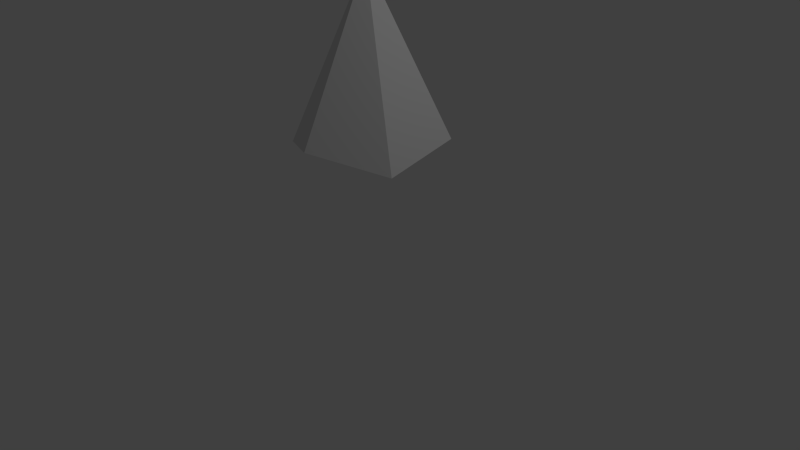 # Source: copaPino.blend  (saved by Blender 2.79.0; exported with 4.5.12 LTS)
import bpy
from mathutils import Matrix  # noqa: F401  (used for matrix-valued properties, if any)

bpy.ops.wm.read_factory_settings(use_empty=True)
scene = bpy.context.scene
scene.name = 'Scene'

# ---- collections
col_collection_1 = bpy.data.collections.new('Collection 1'); scene.collection.children.link(col_collection_1)

# ---- world
world_world = bpy.data.worlds.new('World'); scene.world = world_world
world_world.color = (0.05088, 0.05088, 0.05088)
world_world.use_sun_shadow = False
world_world.sun_shadow_jitter_overblur = 0.0
world_world.cycles.sampling_method = 'NONE'
world_world.cycles.sample_map_resolution = 256

# ---- cameras
cam_camera = bpy.data.cameras.new('Camera')
cam_camera.clip_end = 100.0
cam_camera.lens = 35.0
cam_camera.sensor_width = 32.0
cam_camera.sensor_height = 18.0
cam_camera.ortho_scale = 7.314
cam_camera.dof.focus_distance = 0.0
cam_camera.dof.aperture_fstop = 128.0

# ---- lights
light_lamp = bpy.data.lights.new('Lamp', 'POINT')
light_lamp.transmission_factor = 0.0
light_lamp.cutoff_distance = 30.0
light_lamp.energy = 100.0
light_lamp.shadow_buffer_clip_start = 1.001
light_lamp.shadow_soft_size = 0.1
light_lamp.shadow_maximum_resolution = 0.006
light_lamp.use_absolute_resolution = True
light_lamp.cycles.use_multiple_importance_sampling = False

# ---- meshes
me_cone = bpy.data.meshes.new('Cone')
me_cone.from_pydata([(-0.02902, 0.9864, -1.172), (0.866, 0.5, -1.0), (0.892, -0.4807, -1.2), (-8.742e-08, -1.0, -1.0), (0.0, 0.0, 1.0), (-0.8688, -0.5218, -1.224), (-0.866, 0.5, -1.0)], [], [(5, 4, 6), (0, 4, 1), (6, 4, 0), (1, 4, 2), (3, 4, 5), (2, 4, 3), (0, 1, 2, 3, 5, 6)])
me_cone.use_remesh_preserve_volume = False
me_cone.use_remesh_preserve_attributes = False
me_cone.use_mirror_vertex_groups = False
me_cone.update()

# ---- objects
ob_cone = bpy.data.objects.new('Cone', me_cone)
ob_lamp = bpy.data.objects.new('Lamp', light_lamp)
ob_camera = bpy.data.objects.new('Camera', cam_camera)

# ---- transforms, parenting, visibility, modifiers, constraints
ob_cone.location = (0.0, 0.0, 2.677)
ob_cone.lineart.crease_threshold = 0.0
ob_lamp.location = (4.076, 1.005, 5.904)
ob_lamp.rotation_euler = (0.6503, 0.05522, 1.866)
ob_lamp.lock_rotations_4d = False
ob_lamp.empty_display_type = 'ARROWS'
ob_lamp.color = (0.0, 0.0, 0.0, 0.0)
ob_lamp.lineart.crease_threshold = 0.0
ob_camera.location = (7.481, -6.508, 5.344)
ob_camera.rotation_euler = (1.109, 0.01082, 0.8149)
ob_camera.lock_rotations_4d = False
ob_camera.empty_display_type = 'ARROWS'
ob_camera.color = (0.0, 0.0, 0.0, 0.0)
ob_camera.display_type = 'WIRE'
ob_camera.lineart.crease_threshold = 0.0

# ---- collection membership
col_collection_1.objects.link(ob_cone)
col_collection_1.objects.link(ob_lamp)
col_collection_1.objects.link(ob_camera)

# ---- scene / render settings (as saved in the file)
scene.camera = ob_camera
scene.frame_start = 1; scene.frame_end = 250; scene.frame_set(1)
scene.render.engine = 'BLENDER_EEVEE_NEXT'
scene.render.image_settings.color_mode = 'RGB'
scene.render.image_settings.compression = 90
scene.render.resolution_percentage = 50
scene.render.dither_intensity = 0.0
scene.cycles.use_denoising = False
scene.cycles.samples = 10
scene.cycles.sampling_pattern = 'TABULATED_SOBOL'
scene.cycles.light_sampling_threshold = 0.0
scene.cycles.use_adaptive_sampling = False
scene.cycles.use_light_tree = False
scene.cycles.blur_glossy = 0.0
scene.cycles.volume_bounces = 1
scene.cycles.pixel_filter_type = 'GAUSSIAN'
scene.cycles.sample_clamp_indirect = 0.0
scene.view_settings.view_transform = 'Standard'
bpy.context.view_layer.update()
